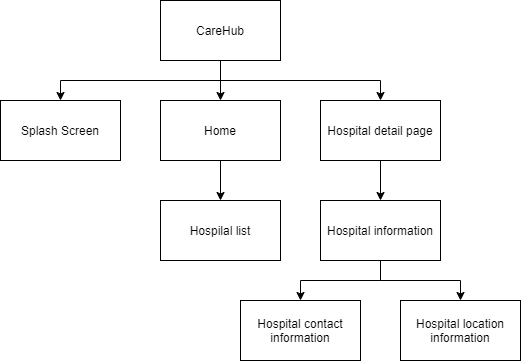

The diagram above was exported from draw.io. Its source (the exported page's mxGraphModel, read from the mxfile embedded in the PNG):
<mxGraphModel dx="852" dy="534" grid="1" gridSize="10" guides="1" tooltips="1" connect="1" arrows="1" fold="1" page="1" pageScale="1" pageWidth="850" pageHeight="1100" math="0" shadow="0">
  <root>
    <mxCell id="0" />
    <mxCell id="1" parent="0" />
    <mxCell id="Ay1EtAIB2aXVBaV7bOYH-4" style="edgeStyle=orthogonalEdgeStyle;rounded=0;orthogonalLoop=1;jettySize=auto;html=1;exitX=0.5;exitY=1;exitDx=0;exitDy=0;entryX=0.5;entryY=0;entryDx=0;entryDy=0;" edge="1" parent="1" source="Ay1EtAIB2aXVBaV7bOYH-1" target="Ay1EtAIB2aXVBaV7bOYH-2">
      <mxGeometry relative="1" as="geometry" />
    </mxCell>
    <mxCell id="Ay1EtAIB2aXVBaV7bOYH-5" style="edgeStyle=orthogonalEdgeStyle;rounded=0;orthogonalLoop=1;jettySize=auto;html=1;exitX=0.5;exitY=1;exitDx=0;exitDy=0;entryX=0.5;entryY=0;entryDx=0;entryDy=0;" edge="1" parent="1" source="Ay1EtAIB2aXVBaV7bOYH-1" target="Ay1EtAIB2aXVBaV7bOYH-3">
      <mxGeometry relative="1" as="geometry" />
    </mxCell>
    <mxCell id="Ay1EtAIB2aXVBaV7bOYH-7" style="edgeStyle=orthogonalEdgeStyle;rounded=0;orthogonalLoop=1;jettySize=auto;html=1;exitX=0.5;exitY=1;exitDx=0;exitDy=0;entryX=0.5;entryY=0;entryDx=0;entryDy=0;" edge="1" parent="1" source="Ay1EtAIB2aXVBaV7bOYH-1" target="Ay1EtAIB2aXVBaV7bOYH-6">
      <mxGeometry relative="1" as="geometry" />
    </mxCell>
    <mxCell id="Ay1EtAIB2aXVBaV7bOYH-1" value="CareHub" style="rounded=0;whiteSpace=wrap;html=1;" vertex="1" parent="1">
      <mxGeometry x="280" y="140" width="120" height="60" as="geometry" />
    </mxCell>
    <mxCell id="Ay1EtAIB2aXVBaV7bOYH-2" value="Splash Screen" style="rounded=0;whiteSpace=wrap;html=1;" vertex="1" parent="1">
      <mxGeometry x="120" y="240" width="120" height="60" as="geometry" />
    </mxCell>
    <mxCell id="Ay1EtAIB2aXVBaV7bOYH-9" style="edgeStyle=orthogonalEdgeStyle;rounded=0;orthogonalLoop=1;jettySize=auto;html=1;exitX=0.5;exitY=1;exitDx=0;exitDy=0;entryX=0.5;entryY=0;entryDx=0;entryDy=0;" edge="1" parent="1" source="Ay1EtAIB2aXVBaV7bOYH-3" target="Ay1EtAIB2aXVBaV7bOYH-8">
      <mxGeometry relative="1" as="geometry" />
    </mxCell>
    <mxCell id="Ay1EtAIB2aXVBaV7bOYH-3" value="Home" style="rounded=0;whiteSpace=wrap;html=1;" vertex="1" parent="1">
      <mxGeometry x="280" y="240" width="120" height="60" as="geometry" />
    </mxCell>
    <mxCell id="Ay1EtAIB2aXVBaV7bOYH-11" style="edgeStyle=orthogonalEdgeStyle;rounded=0;orthogonalLoop=1;jettySize=auto;html=1;exitX=0.5;exitY=1;exitDx=0;exitDy=0;entryX=0.5;entryY=0;entryDx=0;entryDy=0;" edge="1" parent="1" source="Ay1EtAIB2aXVBaV7bOYH-6" target="Ay1EtAIB2aXVBaV7bOYH-10">
      <mxGeometry relative="1" as="geometry" />
    </mxCell>
    <mxCell id="Ay1EtAIB2aXVBaV7bOYH-6" value="Hospital detail page" style="rounded=0;whiteSpace=wrap;html=1;" vertex="1" parent="1">
      <mxGeometry x="440" y="240" width="120" height="60" as="geometry" />
    </mxCell>
    <mxCell id="Ay1EtAIB2aXVBaV7bOYH-8" value="Hospilal list" style="rounded=0;whiteSpace=wrap;html=1;" vertex="1" parent="1">
      <mxGeometry x="280" y="340" width="120" height="60" as="geometry" />
    </mxCell>
    <mxCell id="Ay1EtAIB2aXVBaV7bOYH-20" style="edgeStyle=orthogonalEdgeStyle;rounded=0;orthogonalLoop=1;jettySize=auto;html=1;exitX=0.5;exitY=1;exitDx=0;exitDy=0;entryX=0.5;entryY=0;entryDx=0;entryDy=0;" edge="1" parent="1" source="Ay1EtAIB2aXVBaV7bOYH-10" target="Ay1EtAIB2aXVBaV7bOYH-12">
      <mxGeometry relative="1" as="geometry" />
    </mxCell>
    <mxCell id="Ay1EtAIB2aXVBaV7bOYH-21" style="edgeStyle=orthogonalEdgeStyle;rounded=0;orthogonalLoop=1;jettySize=auto;html=1;exitX=0.5;exitY=1;exitDx=0;exitDy=0;" edge="1" parent="1" source="Ay1EtAIB2aXVBaV7bOYH-10" target="Ay1EtAIB2aXVBaV7bOYH-14">
      <mxGeometry relative="1" as="geometry" />
    </mxCell>
    <mxCell id="Ay1EtAIB2aXVBaV7bOYH-10" value="Hospital information" style="rounded=0;whiteSpace=wrap;html=1;" vertex="1" parent="1">
      <mxGeometry x="440" y="340" width="120" height="60" as="geometry" />
    </mxCell>
    <mxCell id="Ay1EtAIB2aXVBaV7bOYH-12" value="Hospital contact information" style="rounded=0;whiteSpace=wrap;html=1;" vertex="1" parent="1">
      <mxGeometry x="360" y="440" width="120" height="60" as="geometry" />
    </mxCell>
    <mxCell id="Ay1EtAIB2aXVBaV7bOYH-14" value="Hospital location information" style="rounded=0;whiteSpace=wrap;html=1;" vertex="1" parent="1">
      <mxGeometry x="520" y="440" width="120" height="60" as="geometry" />
    </mxCell>
  </root>
</mxGraphModel>